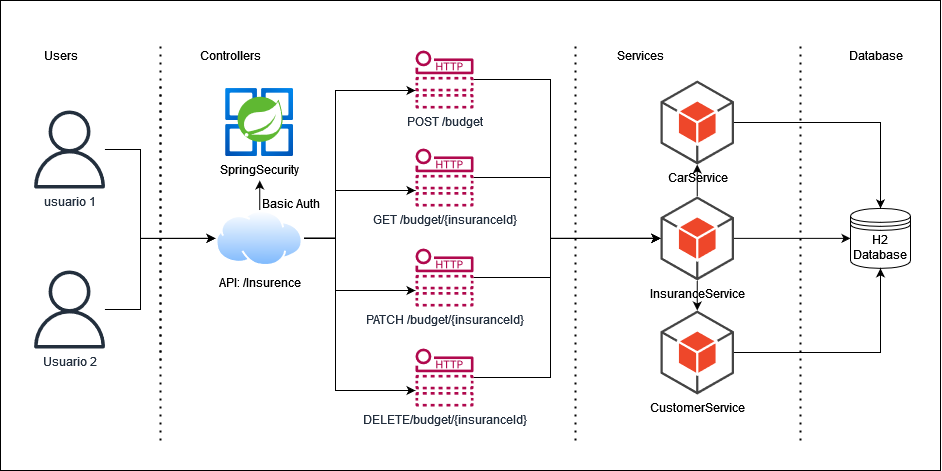

The diagram above was exported from draw.io. Its source (the exported page's mxGraphModel, read from the mxfile embedded in the PNG):
<mxGraphModel dx="1195" dy="645" grid="1" gridSize="10" guides="1" tooltips="1" connect="1" arrows="1" fold="1" page="1" pageScale="1" pageWidth="850" pageHeight="1100" math="0" shadow="0">
  <root>
    <mxCell id="0" />
    <mxCell id="1" parent="0" />
    <mxCell id="2" value="" style="rounded=0;whiteSpace=wrap;html=1;fillColor=none;" vertex="1" parent="1">
      <mxGeometry x="40" y="40" width="940" height="470" as="geometry" />
    </mxCell>
    <mxCell id="3" value="H2 Database" style="shape=datastore;whiteSpace=wrap;html=1;" vertex="1" parent="1">
      <mxGeometry x="890" y="247.88" width="60" height="60" as="geometry" />
    </mxCell>
    <mxCell id="4" style="edgeStyle=orthogonalEdgeStyle;rounded=0;orthogonalLoop=1;jettySize=auto;html=1;entryX=0;entryY=0.5;entryDx=0;entryDy=0;" edge="1" source="5" target="15" parent="1">
      <mxGeometry relative="1" as="geometry">
        <Array as="points">
          <mxPoint x="180" y="189" />
          <mxPoint x="180" y="278" />
        </Array>
      </mxGeometry>
    </mxCell>
    <mxCell id="5" value="usuario 1" style="sketch=0;outlineConnect=0;fontColor=#232F3E;gradientColor=none;fillColor=#232F3D;strokeColor=none;dashed=0;verticalLabelPosition=bottom;verticalAlign=top;align=center;html=1;fontSize=12;fontStyle=0;aspect=fixed;pointerEvents=1;shape=mxgraph.aws4.user;" vertex="1" parent="1">
      <mxGeometry x="70" y="150" width="78" height="78" as="geometry" />
    </mxCell>
    <mxCell id="6" style="edgeStyle=orthogonalEdgeStyle;rounded=0;orthogonalLoop=1;jettySize=auto;html=1;entryX=0;entryY=0.5;entryDx=0;entryDy=0;" edge="1" source="7" target="15" parent="1">
      <mxGeometry relative="1" as="geometry">
        <Array as="points">
          <mxPoint x="180" y="349" />
          <mxPoint x="180" y="278" />
        </Array>
      </mxGeometry>
    </mxCell>
    <mxCell id="7" value="Usuario 2" style="sketch=0;outlineConnect=0;fontColor=#232F3E;gradientColor=none;fillColor=#232F3D;strokeColor=none;dashed=0;verticalLabelPosition=bottom;verticalAlign=top;align=center;html=1;fontSize=12;fontStyle=0;aspect=fixed;pointerEvents=1;shape=mxgraph.aws4.user;" vertex="1" parent="1">
      <mxGeometry x="70" y="310" width="78" height="78" as="geometry" />
    </mxCell>
    <mxCell id="8" value="" style="endArrow=none;dashed=1;html=1;dashPattern=1 3;strokeWidth=2;rounded=0;" edge="1" parent="1">
      <mxGeometry width="50" height="50" relative="1" as="geometry">
        <mxPoint x="200" y="400" as="sourcePoint" />
        <mxPoint x="200" y="120" as="targetPoint" />
      </mxGeometry>
    </mxCell>
    <mxCell id="9" value="" style="endArrow=none;dashed=1;html=1;dashPattern=1 3;strokeWidth=2;rounded=0;" edge="1" parent="1">
      <mxGeometry width="50" height="50" relative="1" as="geometry">
        <mxPoint x="200" y="480" as="sourcePoint" />
        <mxPoint x="200" y="80" as="targetPoint" />
      </mxGeometry>
    </mxCell>
    <mxCell id="10" style="edgeStyle=orthogonalEdgeStyle;rounded=0;orthogonalLoop=1;jettySize=auto;html=1;" edge="1" source="15" target="17" parent="1">
      <mxGeometry relative="1" as="geometry">
        <Array as="points">
          <mxPoint x="375" y="278" />
          <mxPoint x="375" y="130" />
        </Array>
      </mxGeometry>
    </mxCell>
    <mxCell id="11" style="edgeStyle=orthogonalEdgeStyle;rounded=0;orthogonalLoop=1;jettySize=auto;html=1;" edge="1" source="15" target="19" parent="1">
      <mxGeometry relative="1" as="geometry">
        <Array as="points">
          <mxPoint x="375" y="278" />
          <mxPoint x="375" y="230" />
        </Array>
      </mxGeometry>
    </mxCell>
    <mxCell id="12" style="edgeStyle=orthogonalEdgeStyle;rounded=0;orthogonalLoop=1;jettySize=auto;html=1;" edge="1" source="15" target="21" parent="1">
      <mxGeometry relative="1" as="geometry">
        <Array as="points">
          <mxPoint x="375" y="278" />
          <mxPoint x="375" y="330" />
        </Array>
      </mxGeometry>
    </mxCell>
    <mxCell id="13" style="edgeStyle=orthogonalEdgeStyle;rounded=0;orthogonalLoop=1;jettySize=auto;html=1;" edge="1" source="15" target="23" parent="1">
      <mxGeometry relative="1" as="geometry">
        <Array as="points">
          <mxPoint x="375" y="278" />
          <mxPoint x="375" y="430" />
        </Array>
      </mxGeometry>
    </mxCell>
    <mxCell id="14" style="edgeStyle=orthogonalEdgeStyle;rounded=0;orthogonalLoop=1;jettySize=auto;html=1;" edge="1" source="15" parent="1">
      <mxGeometry relative="1" as="geometry">
        <mxPoint x="299.2450000000001" y="220" as="targetPoint" />
      </mxGeometry>
    </mxCell>
    <mxCell id="15" value="API: /Insurence" style="image;aspect=fixed;perimeter=ellipsePerimeter;html=1;align=center;shadow=0;dashed=0;spacingTop=3;image=img/lib/active_directory/internet_cloud.svg;" vertex="1" parent="1">
      <mxGeometry x="255" y="250" width="88.49" height="55.75" as="geometry" />
    </mxCell>
    <mxCell id="16" style="edgeStyle=orthogonalEdgeStyle;rounded=0;orthogonalLoop=1;jettySize=auto;html=1;entryX=0;entryY=0.5;entryDx=0;entryDy=0;entryPerimeter=0;" edge="1" source="17" target="31" parent="1">
      <mxGeometry relative="1" as="geometry">
        <Array as="points">
          <mxPoint x="590" y="119" />
          <mxPoint x="590" y="278" />
        </Array>
      </mxGeometry>
    </mxCell>
    <mxCell id="17" value="POST /budget" style="sketch=0;outlineConnect=0;fontColor=#232F3E;gradientColor=none;fillColor=#B0084D;strokeColor=none;dashed=0;verticalLabelPosition=bottom;verticalAlign=top;align=center;html=1;fontSize=12;fontStyle=0;aspect=fixed;pointerEvents=1;shape=mxgraph.aws4.http_notification;" vertex="1" parent="1">
      <mxGeometry x="455" y="90" width="58" height="58" as="geometry" />
    </mxCell>
    <mxCell id="18" style="edgeStyle=orthogonalEdgeStyle;rounded=0;orthogonalLoop=1;jettySize=auto;html=1;" edge="1" source="19" target="31" parent="1">
      <mxGeometry relative="1" as="geometry">
        <Array as="points">
          <mxPoint x="590" y="217" />
          <mxPoint x="590" y="278" />
        </Array>
      </mxGeometry>
    </mxCell>
    <mxCell id="19" value="GET /budget/{insuranceId}" style="sketch=0;outlineConnect=0;fontColor=#232F3E;gradientColor=none;fillColor=#B0084D;strokeColor=none;dashed=0;verticalLabelPosition=bottom;verticalAlign=top;align=center;html=1;fontSize=12;fontStyle=0;aspect=fixed;pointerEvents=1;shape=mxgraph.aws4.http_notification;" vertex="1" parent="1">
      <mxGeometry x="455" y="188" width="58" height="58" as="geometry" />
    </mxCell>
    <mxCell id="20" style="edgeStyle=orthogonalEdgeStyle;rounded=0;orthogonalLoop=1;jettySize=auto;html=1;entryX=0;entryY=0.5;entryDx=0;entryDy=0;entryPerimeter=0;" edge="1" source="21" target="31" parent="1">
      <mxGeometry relative="1" as="geometry">
        <Array as="points">
          <mxPoint x="590" y="317" />
          <mxPoint x="590" y="278" />
        </Array>
      </mxGeometry>
    </mxCell>
    <mxCell id="21" value="PATCH /budget/{insuranceId}" style="sketch=0;outlineConnect=0;fontColor=#232F3E;gradientColor=none;fillColor=#B0084D;strokeColor=none;dashed=0;verticalLabelPosition=bottom;verticalAlign=top;align=center;html=1;fontSize=12;fontStyle=0;aspect=fixed;pointerEvents=1;shape=mxgraph.aws4.http_notification;" vertex="1" parent="1">
      <mxGeometry x="455" y="288" width="58" height="58" as="geometry" />
    </mxCell>
    <mxCell id="22" style="edgeStyle=orthogonalEdgeStyle;rounded=0;orthogonalLoop=1;jettySize=auto;html=1;entryX=0;entryY=0.5;entryDx=0;entryDy=0;entryPerimeter=0;" edge="1" source="23" target="31" parent="1">
      <mxGeometry relative="1" as="geometry">
        <Array as="points">
          <mxPoint x="590" y="417" />
          <mxPoint x="590" y="278" />
        </Array>
      </mxGeometry>
    </mxCell>
    <mxCell id="23" value="DELETE/budget/{insuranceId}" style="sketch=0;outlineConnect=0;fontColor=#232F3E;gradientColor=none;fillColor=#B0084D;strokeColor=none;dashed=0;verticalLabelPosition=bottom;verticalAlign=top;align=center;html=1;fontSize=12;fontStyle=0;aspect=fixed;pointerEvents=1;shape=mxgraph.aws4.http_notification;" vertex="1" parent="1">
      <mxGeometry x="455" y="388" width="58" height="58" as="geometry" />
    </mxCell>
    <mxCell id="24" value="Users" style="text;html=1;align=center;verticalAlign=middle;resizable=0;points=[];autosize=1;strokeColor=none;fillColor=none;" vertex="1" parent="1">
      <mxGeometry x="70" y="80" width="60" height="30" as="geometry" />
    </mxCell>
    <mxCell id="25" value="Controllers" style="text;html=1;align=center;verticalAlign=middle;resizable=0;points=[];autosize=1;strokeColor=none;fillColor=none;" vertex="1" parent="1">
      <mxGeometry x="230" y="80" width="80" height="30" as="geometry" />
    </mxCell>
    <mxCell id="26" value="" style="endArrow=none;dashed=1;html=1;dashPattern=1 3;strokeWidth=2;rounded=0;" edge="1" parent="1">
      <mxGeometry width="50" height="50" relative="1" as="geometry">
        <mxPoint x="615" y="480" as="sourcePoint" />
        <mxPoint x="615" y="80" as="targetPoint" />
      </mxGeometry>
    </mxCell>
    <mxCell id="27" value="Services" style="text;html=1;align=center;verticalAlign=middle;resizable=0;points=[];autosize=1;strokeColor=none;fillColor=none;" vertex="1" parent="1">
      <mxGeometry x="645" y="80" width="70" height="30" as="geometry" />
    </mxCell>
    <mxCell id="28" style="edgeStyle=orthogonalEdgeStyle;rounded=0;orthogonalLoop=1;jettySize=auto;html=1;" edge="1" source="31" target="3" parent="1">
      <mxGeometry relative="1" as="geometry" />
    </mxCell>
    <mxCell id="29" style="edgeStyle=orthogonalEdgeStyle;rounded=0;orthogonalLoop=1;jettySize=auto;html=1;entryX=0.5;entryY=0;entryDx=0;entryDy=0;entryPerimeter=0;" edge="1" source="31" target="37" parent="1">
      <mxGeometry relative="1" as="geometry" />
    </mxCell>
    <mxCell id="30" style="edgeStyle=orthogonalEdgeStyle;rounded=0;orthogonalLoop=1;jettySize=auto;html=1;entryX=0.5;entryY=1;entryDx=0;entryDy=0;entryPerimeter=0;" edge="1" source="31" target="35" parent="1">
      <mxGeometry relative="1" as="geometry" />
    </mxCell>
    <mxCell id="31" value="InsuranceService" style="outlineConnect=0;dashed=0;verticalLabelPosition=bottom;verticalAlign=top;align=center;html=1;shape=mxgraph.aws3.android;fillColor=#EE472A;gradientColor=none;" vertex="1" parent="1">
      <mxGeometry x="700" y="235.87" width="73.5" height="84" as="geometry" />
    </mxCell>
    <mxCell id="32" value="" style="endArrow=none;dashed=1;html=1;dashPattern=1 3;strokeWidth=2;rounded=0;" edge="1" parent="1">
      <mxGeometry width="50" height="50" relative="1" as="geometry">
        <mxPoint x="840" y="480" as="sourcePoint" />
        <mxPoint x="840" y="80" as="targetPoint" />
      </mxGeometry>
    </mxCell>
    <mxCell id="33" value="Database" style="text;html=1;align=center;verticalAlign=middle;resizable=0;points=[];autosize=1;strokeColor=none;fillColor=none;" vertex="1" parent="1">
      <mxGeometry x="875" y="80" width="80" height="30" as="geometry" />
    </mxCell>
    <mxCell id="34" style="edgeStyle=orthogonalEdgeStyle;rounded=0;orthogonalLoop=1;jettySize=auto;html=1;entryX=0.5;entryY=0;entryDx=0;entryDy=0;" edge="1" source="35" target="3" parent="1">
      <mxGeometry relative="1" as="geometry" />
    </mxCell>
    <mxCell id="35" value="CarService" style="outlineConnect=0;dashed=0;verticalLabelPosition=bottom;verticalAlign=top;align=center;html=1;shape=mxgraph.aws3.android;fillColor=#EE472A;gradientColor=none;" vertex="1" parent="1">
      <mxGeometry x="700" y="120" width="73.5" height="84" as="geometry" />
    </mxCell>
    <mxCell id="36" style="edgeStyle=orthogonalEdgeStyle;rounded=0;orthogonalLoop=1;jettySize=auto;html=1;entryX=0.5;entryY=1;entryDx=0;entryDy=0;" edge="1" source="37" target="3" parent="1">
      <mxGeometry relative="1" as="geometry" />
    </mxCell>
    <mxCell id="37" value="CustomerService" style="outlineConnect=0;dashed=0;verticalLabelPosition=bottom;verticalAlign=top;align=center;html=1;shape=mxgraph.aws3.android;fillColor=#EE472A;gradientColor=none;" vertex="1" parent="1">
      <mxGeometry x="700" y="350" width="73.5" height="84" as="geometry" />
    </mxCell>
    <mxCell id="38" value="SpringSecurity" style="image;aspect=fixed;html=1;points=[];align=center;fontSize=12;image=img/lib/azure2/compute/Azure_Spring_Cloud.svg;" vertex="1" parent="1">
      <mxGeometry x="265.24" y="128" width="68" height="68" as="geometry" />
    </mxCell>
    <mxCell id="39" value="Basic Auth" style="text;html=1;align=center;verticalAlign=middle;resizable=0;points=[];autosize=1;strokeColor=none;fillColor=none;" vertex="1" parent="1">
      <mxGeometry x="290" y="228" width="80" height="30" as="geometry" />
    </mxCell>
  </root>
</mxGraphModel>